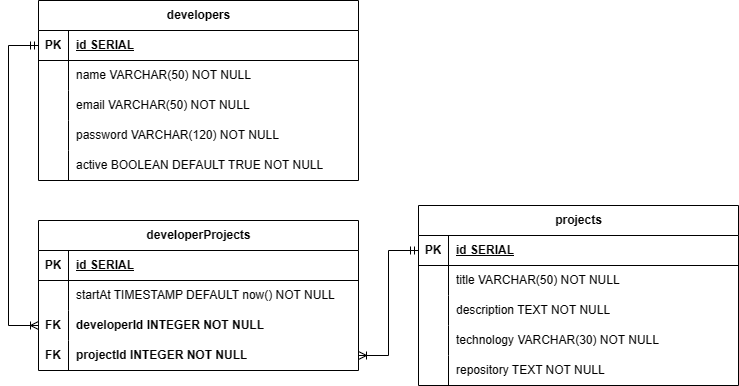

The diagram above was exported from draw.io. Its source (the exported page's mxGraphModel, read from the mxfile embedded in the PNG):
<mxGraphModel dx="1674" dy="796" grid="1" gridSize="10" guides="1" tooltips="1" connect="1" arrows="1" fold="1" page="1" pageScale="1" pageWidth="827" pageHeight="1169" math="0" shadow="0">
  <root>
    <mxCell id="0" />
    <mxCell id="1" parent="0" />
    <mxCell id="3cX1jok_7vAIrfrtIYqM-1" value="developers" style="shape=table;startSize=30;container=1;collapsible=1;childLayout=tableLayout;fixedRows=1;rowLines=0;fontStyle=1;align=center;resizeLast=1;html=1;" parent="1" vertex="1">
      <mxGeometry x="79" y="140" width="320" height="180" as="geometry" />
    </mxCell>
    <mxCell id="3cX1jok_7vAIrfrtIYqM-2" value="" style="shape=tableRow;horizontal=0;startSize=0;swimlaneHead=0;swimlaneBody=0;fillColor=none;collapsible=0;dropTarget=0;points=[[0,0.5],[1,0.5]];portConstraint=eastwest;top=0;left=0;right=0;bottom=1;" parent="3cX1jok_7vAIrfrtIYqM-1" vertex="1">
      <mxGeometry y="30" width="320" height="30" as="geometry" />
    </mxCell>
    <mxCell id="3cX1jok_7vAIrfrtIYqM-3" value="PK" style="shape=partialRectangle;connectable=0;fillColor=none;top=0;left=0;bottom=0;right=0;fontStyle=1;overflow=hidden;whiteSpace=wrap;html=1;" parent="3cX1jok_7vAIrfrtIYqM-2" vertex="1">
      <mxGeometry width="30" height="30" as="geometry">
        <mxRectangle width="30" height="30" as="alternateBounds" />
      </mxGeometry>
    </mxCell>
    <mxCell id="3cX1jok_7vAIrfrtIYqM-4" value="id SERIAL" style="shape=partialRectangle;connectable=0;fillColor=none;top=0;left=0;bottom=0;right=0;align=left;spacingLeft=6;fontStyle=5;overflow=hidden;whiteSpace=wrap;html=1;" parent="3cX1jok_7vAIrfrtIYqM-2" vertex="1">
      <mxGeometry x="30" width="290" height="30" as="geometry">
        <mxRectangle width="290" height="30" as="alternateBounds" />
      </mxGeometry>
    </mxCell>
    <mxCell id="3cX1jok_7vAIrfrtIYqM-5" value="" style="shape=tableRow;horizontal=0;startSize=0;swimlaneHead=0;swimlaneBody=0;fillColor=none;collapsible=0;dropTarget=0;points=[[0,0.5],[1,0.5]];portConstraint=eastwest;top=0;left=0;right=0;bottom=0;" parent="3cX1jok_7vAIrfrtIYqM-1" vertex="1">
      <mxGeometry y="60" width="320" height="30" as="geometry" />
    </mxCell>
    <mxCell id="3cX1jok_7vAIrfrtIYqM-6" value="" style="shape=partialRectangle;connectable=0;fillColor=none;top=0;left=0;bottom=0;right=0;editable=1;overflow=hidden;whiteSpace=wrap;html=1;" parent="3cX1jok_7vAIrfrtIYqM-5" vertex="1">
      <mxGeometry width="30" height="30" as="geometry">
        <mxRectangle width="30" height="30" as="alternateBounds" />
      </mxGeometry>
    </mxCell>
    <mxCell id="3cX1jok_7vAIrfrtIYqM-7" value="name VARCHAR(50) NOT NULL" style="shape=partialRectangle;connectable=0;fillColor=none;top=0;left=0;bottom=0;right=0;align=left;spacingLeft=6;overflow=hidden;whiteSpace=wrap;html=1;" parent="3cX1jok_7vAIrfrtIYqM-5" vertex="1">
      <mxGeometry x="30" width="290" height="30" as="geometry">
        <mxRectangle width="290" height="30" as="alternateBounds" />
      </mxGeometry>
    </mxCell>
    <mxCell id="3cX1jok_7vAIrfrtIYqM-8" value="" style="shape=tableRow;horizontal=0;startSize=0;swimlaneHead=0;swimlaneBody=0;fillColor=none;collapsible=0;dropTarget=0;points=[[0,0.5],[1,0.5]];portConstraint=eastwest;top=0;left=0;right=0;bottom=0;" parent="3cX1jok_7vAIrfrtIYqM-1" vertex="1">
      <mxGeometry y="90" width="320" height="30" as="geometry" />
    </mxCell>
    <mxCell id="3cX1jok_7vAIrfrtIYqM-9" value="" style="shape=partialRectangle;connectable=0;fillColor=none;top=0;left=0;bottom=0;right=0;editable=1;overflow=hidden;whiteSpace=wrap;html=1;" parent="3cX1jok_7vAIrfrtIYqM-8" vertex="1">
      <mxGeometry width="30" height="30" as="geometry">
        <mxRectangle width="30" height="30" as="alternateBounds" />
      </mxGeometry>
    </mxCell>
    <mxCell id="3cX1jok_7vAIrfrtIYqM-10" value="email VARCHAR(50) NOT NULL" style="shape=partialRectangle;connectable=0;fillColor=none;top=0;left=0;bottom=0;right=0;align=left;spacingLeft=6;overflow=hidden;whiteSpace=wrap;html=1;" parent="3cX1jok_7vAIrfrtIYqM-8" vertex="1">
      <mxGeometry x="30" width="290" height="30" as="geometry">
        <mxRectangle width="290" height="30" as="alternateBounds" />
      </mxGeometry>
    </mxCell>
    <mxCell id="3cX1jok_7vAIrfrtIYqM-67" value="" style="shape=tableRow;horizontal=0;startSize=0;swimlaneHead=0;swimlaneBody=0;fillColor=none;collapsible=0;dropTarget=0;points=[[0,0.5],[1,0.5]];portConstraint=eastwest;top=0;left=0;right=0;bottom=0;" parent="3cX1jok_7vAIrfrtIYqM-1" vertex="1">
      <mxGeometry y="120" width="320" height="30" as="geometry" />
    </mxCell>
    <mxCell id="3cX1jok_7vAIrfrtIYqM-68" value="" style="shape=partialRectangle;connectable=0;fillColor=none;top=0;left=0;bottom=0;right=0;editable=1;overflow=hidden;whiteSpace=wrap;html=1;" parent="3cX1jok_7vAIrfrtIYqM-67" vertex="1">
      <mxGeometry width="30" height="30" as="geometry">
        <mxRectangle width="30" height="30" as="alternateBounds" />
      </mxGeometry>
    </mxCell>
    <mxCell id="3cX1jok_7vAIrfrtIYqM-69" value="password VARCHAR(120) NOT NULL" style="shape=partialRectangle;connectable=0;fillColor=none;top=0;left=0;bottom=0;right=0;align=left;spacingLeft=6;overflow=hidden;whiteSpace=wrap;html=1;" parent="3cX1jok_7vAIrfrtIYqM-67" vertex="1">
      <mxGeometry x="30" width="290" height="30" as="geometry">
        <mxRectangle width="290" height="30" as="alternateBounds" />
      </mxGeometry>
    </mxCell>
    <mxCell id="3cX1jok_7vAIrfrtIYqM-41" value="" style="shape=tableRow;horizontal=0;startSize=0;swimlaneHead=0;swimlaneBody=0;fillColor=none;collapsible=0;dropTarget=0;points=[[0,0.5],[1,0.5]];portConstraint=eastwest;top=0;left=0;right=0;bottom=0;" parent="3cX1jok_7vAIrfrtIYqM-1" vertex="1">
      <mxGeometry y="150" width="320" height="30" as="geometry" />
    </mxCell>
    <mxCell id="3cX1jok_7vAIrfrtIYqM-42" value="" style="shape=partialRectangle;connectable=0;fillColor=none;top=0;left=0;bottom=0;right=0;editable=1;overflow=hidden;whiteSpace=wrap;html=1;" parent="3cX1jok_7vAIrfrtIYqM-41" vertex="1">
      <mxGeometry width="30" height="30" as="geometry">
        <mxRectangle width="30" height="30" as="alternateBounds" />
      </mxGeometry>
    </mxCell>
    <mxCell id="3cX1jok_7vAIrfrtIYqM-43" value="active BOOLEAN DEFAULT TRUE NOT NULL" style="shape=partialRectangle;connectable=0;fillColor=none;top=0;left=0;bottom=0;right=0;align=left;spacingLeft=6;overflow=hidden;whiteSpace=wrap;html=1;" parent="3cX1jok_7vAIrfrtIYqM-41" vertex="1">
      <mxGeometry x="30" width="290" height="30" as="geometry">
        <mxRectangle width="290" height="30" as="alternateBounds" />
      </mxGeometry>
    </mxCell>
    <mxCell id="3cX1jok_7vAIrfrtIYqM-14" value="projects" style="shape=table;startSize=30;container=1;collapsible=1;childLayout=tableLayout;fixedRows=1;rowLines=0;fontStyle=1;align=center;resizeLast=1;html=1;" parent="1" vertex="1">
      <mxGeometry x="459" y="345" width="320" height="180" as="geometry" />
    </mxCell>
    <mxCell id="3cX1jok_7vAIrfrtIYqM-15" value="" style="shape=tableRow;horizontal=0;startSize=0;swimlaneHead=0;swimlaneBody=0;fillColor=none;collapsible=0;dropTarget=0;points=[[0,0.5],[1,0.5]];portConstraint=eastwest;top=0;left=0;right=0;bottom=1;" parent="3cX1jok_7vAIrfrtIYqM-14" vertex="1">
      <mxGeometry y="30" width="320" height="30" as="geometry" />
    </mxCell>
    <mxCell id="3cX1jok_7vAIrfrtIYqM-16" value="PK" style="shape=partialRectangle;connectable=0;fillColor=none;top=0;left=0;bottom=0;right=0;fontStyle=1;overflow=hidden;whiteSpace=wrap;html=1;" parent="3cX1jok_7vAIrfrtIYqM-15" vertex="1">
      <mxGeometry width="30" height="30" as="geometry">
        <mxRectangle width="30" height="30" as="alternateBounds" />
      </mxGeometry>
    </mxCell>
    <mxCell id="3cX1jok_7vAIrfrtIYqM-17" value="id SERIAL" style="shape=partialRectangle;connectable=0;fillColor=none;top=0;left=0;bottom=0;right=0;align=left;spacingLeft=6;fontStyle=5;overflow=hidden;whiteSpace=wrap;html=1;" parent="3cX1jok_7vAIrfrtIYqM-15" vertex="1">
      <mxGeometry x="30" width="290" height="30" as="geometry">
        <mxRectangle width="290" height="30" as="alternateBounds" />
      </mxGeometry>
    </mxCell>
    <mxCell id="3cX1jok_7vAIrfrtIYqM-18" value="" style="shape=tableRow;horizontal=0;startSize=0;swimlaneHead=0;swimlaneBody=0;fillColor=none;collapsible=0;dropTarget=0;points=[[0,0.5],[1,0.5]];portConstraint=eastwest;top=0;left=0;right=0;bottom=0;" parent="3cX1jok_7vAIrfrtIYqM-14" vertex="1">
      <mxGeometry y="60" width="320" height="30" as="geometry" />
    </mxCell>
    <mxCell id="3cX1jok_7vAIrfrtIYqM-19" value="" style="shape=partialRectangle;connectable=0;fillColor=none;top=0;left=0;bottom=0;right=0;editable=1;overflow=hidden;whiteSpace=wrap;html=1;" parent="3cX1jok_7vAIrfrtIYqM-18" vertex="1">
      <mxGeometry width="30" height="30" as="geometry">
        <mxRectangle width="30" height="30" as="alternateBounds" />
      </mxGeometry>
    </mxCell>
    <mxCell id="3cX1jok_7vAIrfrtIYqM-20" value="title VARCHAR(50) NOT NULL" style="shape=partialRectangle;connectable=0;fillColor=none;top=0;left=0;bottom=0;right=0;align=left;spacingLeft=6;overflow=hidden;whiteSpace=wrap;html=1;" parent="3cX1jok_7vAIrfrtIYqM-18" vertex="1">
      <mxGeometry x="30" width="290" height="30" as="geometry">
        <mxRectangle width="290" height="30" as="alternateBounds" />
      </mxGeometry>
    </mxCell>
    <mxCell id="3cX1jok_7vAIrfrtIYqM-21" value="" style="shape=tableRow;horizontal=0;startSize=0;swimlaneHead=0;swimlaneBody=0;fillColor=none;collapsible=0;dropTarget=0;points=[[0,0.5],[1,0.5]];portConstraint=eastwest;top=0;left=0;right=0;bottom=0;" parent="3cX1jok_7vAIrfrtIYqM-14" vertex="1">
      <mxGeometry y="90" width="320" height="30" as="geometry" />
    </mxCell>
    <mxCell id="3cX1jok_7vAIrfrtIYqM-22" value="" style="shape=partialRectangle;connectable=0;fillColor=none;top=0;left=0;bottom=0;right=0;editable=1;overflow=hidden;whiteSpace=wrap;html=1;" parent="3cX1jok_7vAIrfrtIYqM-21" vertex="1">
      <mxGeometry width="30" height="30" as="geometry">
        <mxRectangle width="30" height="30" as="alternateBounds" />
      </mxGeometry>
    </mxCell>
    <mxCell id="3cX1jok_7vAIrfrtIYqM-23" value="description TEXT NOT NULL" style="shape=partialRectangle;connectable=0;fillColor=none;top=0;left=0;bottom=0;right=0;align=left;spacingLeft=6;overflow=hidden;whiteSpace=wrap;html=1;" parent="3cX1jok_7vAIrfrtIYqM-21" vertex="1">
      <mxGeometry x="30" width="290" height="30" as="geometry">
        <mxRectangle width="290" height="30" as="alternateBounds" />
      </mxGeometry>
    </mxCell>
    <mxCell id="3cX1jok_7vAIrfrtIYqM-24" value="" style="shape=tableRow;horizontal=0;startSize=0;swimlaneHead=0;swimlaneBody=0;fillColor=none;collapsible=0;dropTarget=0;points=[[0,0.5],[1,0.5]];portConstraint=eastwest;top=0;left=0;right=0;bottom=0;" parent="3cX1jok_7vAIrfrtIYqM-14" vertex="1">
      <mxGeometry y="120" width="320" height="30" as="geometry" />
    </mxCell>
    <mxCell id="3cX1jok_7vAIrfrtIYqM-25" value="" style="shape=partialRectangle;connectable=0;fillColor=none;top=0;left=0;bottom=0;right=0;editable=1;overflow=hidden;whiteSpace=wrap;html=1;" parent="3cX1jok_7vAIrfrtIYqM-24" vertex="1">
      <mxGeometry width="30" height="30" as="geometry">
        <mxRectangle width="30" height="30" as="alternateBounds" />
      </mxGeometry>
    </mxCell>
    <mxCell id="3cX1jok_7vAIrfrtIYqM-26" value="technology VARCHAR(30) NOT NULL" style="shape=partialRectangle;connectable=0;fillColor=none;top=0;left=0;bottom=0;right=0;align=left;spacingLeft=6;overflow=hidden;whiteSpace=wrap;html=1;" parent="3cX1jok_7vAIrfrtIYqM-24" vertex="1">
      <mxGeometry x="30" width="290" height="30" as="geometry">
        <mxRectangle width="290" height="30" as="alternateBounds" />
      </mxGeometry>
    </mxCell>
    <mxCell id="3cX1jok_7vAIrfrtIYqM-64" value="" style="shape=tableRow;horizontal=0;startSize=0;swimlaneHead=0;swimlaneBody=0;fillColor=none;collapsible=0;dropTarget=0;points=[[0,0.5],[1,0.5]];portConstraint=eastwest;top=0;left=0;right=0;bottom=0;" parent="3cX1jok_7vAIrfrtIYqM-14" vertex="1">
      <mxGeometry y="150" width="320" height="30" as="geometry" />
    </mxCell>
    <mxCell id="3cX1jok_7vAIrfrtIYqM-65" value="" style="shape=partialRectangle;connectable=0;fillColor=none;top=0;left=0;bottom=0;right=0;editable=1;overflow=hidden;whiteSpace=wrap;html=1;" parent="3cX1jok_7vAIrfrtIYqM-64" vertex="1">
      <mxGeometry width="30" height="30" as="geometry">
        <mxRectangle width="30" height="30" as="alternateBounds" />
      </mxGeometry>
    </mxCell>
    <mxCell id="3cX1jok_7vAIrfrtIYqM-66" value="repository TEXT NOT NULL" style="shape=partialRectangle;connectable=0;fillColor=none;top=0;left=0;bottom=0;right=0;align=left;spacingLeft=6;overflow=hidden;whiteSpace=wrap;html=1;" parent="3cX1jok_7vAIrfrtIYqM-64" vertex="1">
      <mxGeometry x="30" width="290" height="30" as="geometry">
        <mxRectangle width="290" height="30" as="alternateBounds" />
      </mxGeometry>
    </mxCell>
    <mxCell id="3cX1jok_7vAIrfrtIYqM-27" value="developerProjects" style="shape=table;startSize=30;container=1;collapsible=1;childLayout=tableLayout;fixedRows=1;rowLines=0;fontStyle=1;align=center;resizeLast=1;html=1;" parent="1" vertex="1">
      <mxGeometry x="79" y="360" width="320" height="150" as="geometry" />
    </mxCell>
    <mxCell id="3cX1jok_7vAIrfrtIYqM-28" value="" style="shape=tableRow;horizontal=0;startSize=0;swimlaneHead=0;swimlaneBody=0;fillColor=none;collapsible=0;dropTarget=0;points=[[0,0.5],[1,0.5]];portConstraint=eastwest;top=0;left=0;right=0;bottom=1;" parent="3cX1jok_7vAIrfrtIYqM-27" vertex="1">
      <mxGeometry y="30" width="320" height="30" as="geometry" />
    </mxCell>
    <mxCell id="3cX1jok_7vAIrfrtIYqM-29" value="PK" style="shape=partialRectangle;connectable=0;fillColor=none;top=0;left=0;bottom=0;right=0;fontStyle=1;overflow=hidden;whiteSpace=wrap;html=1;" parent="3cX1jok_7vAIrfrtIYqM-28" vertex="1">
      <mxGeometry width="30" height="30" as="geometry">
        <mxRectangle width="30" height="30" as="alternateBounds" />
      </mxGeometry>
    </mxCell>
    <mxCell id="3cX1jok_7vAIrfrtIYqM-30" value="id SERIAL" style="shape=partialRectangle;connectable=0;fillColor=none;top=0;left=0;bottom=0;right=0;align=left;spacingLeft=6;fontStyle=5;overflow=hidden;whiteSpace=wrap;html=1;" parent="3cX1jok_7vAIrfrtIYqM-28" vertex="1">
      <mxGeometry x="30" width="290" height="30" as="geometry">
        <mxRectangle width="290" height="30" as="alternateBounds" />
      </mxGeometry>
    </mxCell>
    <mxCell id="3cX1jok_7vAIrfrtIYqM-53" value="" style="shape=tableRow;horizontal=0;startSize=0;swimlaneHead=0;swimlaneBody=0;fillColor=none;collapsible=0;dropTarget=0;points=[[0,0.5],[1,0.5]];portConstraint=eastwest;top=0;left=0;right=0;bottom=0;" parent="3cX1jok_7vAIrfrtIYqM-27" vertex="1">
      <mxGeometry y="60" width="320" height="30" as="geometry" />
    </mxCell>
    <mxCell id="3cX1jok_7vAIrfrtIYqM-54" value="" style="shape=partialRectangle;connectable=0;fillColor=none;top=0;left=0;bottom=0;right=0;editable=1;overflow=hidden;whiteSpace=wrap;html=1;" parent="3cX1jok_7vAIrfrtIYqM-53" vertex="1">
      <mxGeometry width="30" height="30" as="geometry">
        <mxRectangle width="30" height="30" as="alternateBounds" />
      </mxGeometry>
    </mxCell>
    <mxCell id="3cX1jok_7vAIrfrtIYqM-55" value="startAt TIMESTAMP DEFAULT now() NOT NULL" style="shape=partialRectangle;connectable=0;fillColor=none;top=0;left=0;bottom=0;right=0;align=left;spacingLeft=6;overflow=hidden;whiteSpace=wrap;html=1;" parent="3cX1jok_7vAIrfrtIYqM-53" vertex="1">
      <mxGeometry x="30" width="290" height="30" as="geometry">
        <mxRectangle width="290" height="30" as="alternateBounds" />
      </mxGeometry>
    </mxCell>
    <mxCell id="3cX1jok_7vAIrfrtIYqM-34" value="" style="shape=tableRow;horizontal=0;startSize=0;swimlaneHead=0;swimlaneBody=0;fillColor=none;collapsible=0;dropTarget=0;points=[[0,0.5],[1,0.5]];portConstraint=eastwest;top=0;left=0;right=0;bottom=0;" parent="3cX1jok_7vAIrfrtIYqM-27" vertex="1">
      <mxGeometry y="90" width="320" height="30" as="geometry" />
    </mxCell>
    <mxCell id="3cX1jok_7vAIrfrtIYqM-35" value="&lt;b&gt;FK&lt;/b&gt;" style="shape=partialRectangle;connectable=0;fillColor=none;top=0;left=0;bottom=0;right=0;editable=1;overflow=hidden;whiteSpace=wrap;html=1;" parent="3cX1jok_7vAIrfrtIYqM-34" vertex="1">
      <mxGeometry width="30" height="30" as="geometry">
        <mxRectangle width="30" height="30" as="alternateBounds" />
      </mxGeometry>
    </mxCell>
    <mxCell id="3cX1jok_7vAIrfrtIYqM-36" value="&lt;b&gt;developerId INTEGER NOT NULL&lt;/b&gt;" style="shape=partialRectangle;connectable=0;fillColor=none;top=0;left=0;bottom=0;right=0;align=left;spacingLeft=6;overflow=hidden;whiteSpace=wrap;html=1;" parent="3cX1jok_7vAIrfrtIYqM-34" vertex="1">
      <mxGeometry x="30" width="290" height="30" as="geometry">
        <mxRectangle width="290" height="30" as="alternateBounds" />
      </mxGeometry>
    </mxCell>
    <mxCell id="3cX1jok_7vAIrfrtIYqM-37" value="" style="shape=tableRow;horizontal=0;startSize=0;swimlaneHead=0;swimlaneBody=0;fillColor=none;collapsible=0;dropTarget=0;points=[[0,0.5],[1,0.5]];portConstraint=eastwest;top=0;left=0;right=0;bottom=0;" parent="3cX1jok_7vAIrfrtIYqM-27" vertex="1">
      <mxGeometry y="120" width="320" height="30" as="geometry" />
    </mxCell>
    <mxCell id="3cX1jok_7vAIrfrtIYqM-38" value="&lt;b&gt;FK&lt;/b&gt;" style="shape=partialRectangle;connectable=0;fillColor=none;top=0;left=0;bottom=0;right=0;editable=1;overflow=hidden;whiteSpace=wrap;html=1;" parent="3cX1jok_7vAIrfrtIYqM-37" vertex="1">
      <mxGeometry width="30" height="30" as="geometry">
        <mxRectangle width="30" height="30" as="alternateBounds" />
      </mxGeometry>
    </mxCell>
    <mxCell id="3cX1jok_7vAIrfrtIYqM-39" value="&lt;b&gt;projectId INTEGER NOT NULL&lt;/b&gt;" style="shape=partialRectangle;connectable=0;fillColor=none;top=0;left=0;bottom=0;right=0;align=left;spacingLeft=6;overflow=hidden;whiteSpace=wrap;html=1;" parent="3cX1jok_7vAIrfrtIYqM-37" vertex="1">
      <mxGeometry x="30" width="290" height="30" as="geometry">
        <mxRectangle width="290" height="30" as="alternateBounds" />
      </mxGeometry>
    </mxCell>
    <mxCell id="3cX1jok_7vAIrfrtIYqM-56" value="" style="fontSize=12;html=1;endArrow=ERoneToMany;startArrow=ERmandOne;rounded=0;exitX=0;exitY=0.5;exitDx=0;exitDy=0;edgeStyle=elbowEdgeStyle;entryX=0;entryY=0.5;entryDx=0;entryDy=0;" parent="1" source="3cX1jok_7vAIrfrtIYqM-2" target="3cX1jok_7vAIrfrtIYqM-34" edge="1">
      <mxGeometry width="100" height="100" relative="1" as="geometry">
        <mxPoint x="49" y="30" as="sourcePoint" />
        <mxPoint x="69" y="460" as="targetPoint" />
        <Array as="points">
          <mxPoint x="49" y="330" />
        </Array>
      </mxGeometry>
    </mxCell>
    <mxCell id="3cX1jok_7vAIrfrtIYqM-57" value="" style="edgeStyle=entityRelationEdgeStyle;fontSize=12;html=1;endArrow=ERoneToMany;startArrow=ERmandOne;rounded=0;" parent="1" source="3cX1jok_7vAIrfrtIYqM-15" target="3cX1jok_7vAIrfrtIYqM-37" edge="1">
      <mxGeometry width="100" height="100" relative="1" as="geometry">
        <mxPoint x="739" y="320" as="sourcePoint" />
        <mxPoint x="799" y="420" as="targetPoint" />
      </mxGeometry>
    </mxCell>
  </root>
</mxGraphModel>